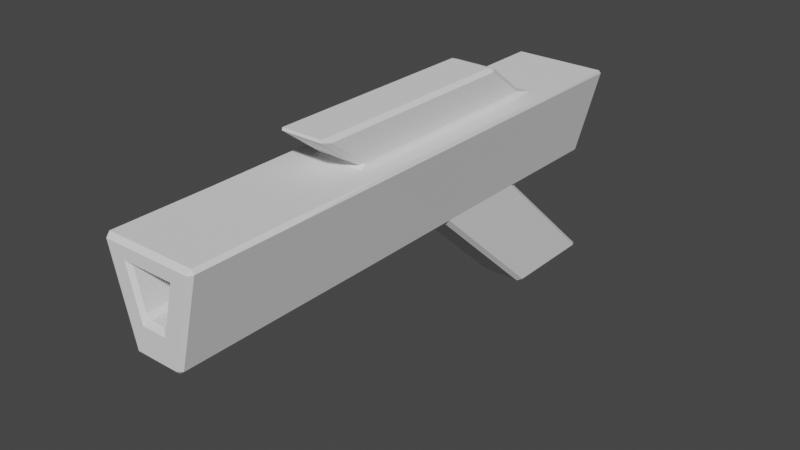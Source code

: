 # Source: GoofyBlaster.blend  (saved by Blender 3.6.11; exported with 4.5.12 LTS)
import bpy
from mathutils import Matrix  # noqa: F401  (used for matrix-valued properties, if any)

bpy.ops.wm.read_factory_settings(use_empty=True)
scene = bpy.context.scene
scene.name = 'Scene'

# ---- collections
col_collection = bpy.data.collections.new('Collection'); scene.collection.children.link(col_collection)

# ---- world
world_world = bpy.data.worlds.new('World'); scene.world = world_world
world_world.use_nodes = True; world_world.node_tree.nodes.clear()
_N = world_world.node_tree.nodes; _L = world_world.node_tree.links
n0 = _N.new('ShaderNodeOutputWorld'); n0.name = 'World Output'; n0.location = (300, 300)
n1 = _N.new('ShaderNodeBackground'); n1.name = 'Background'; n1.location = (10, 300)
n1.inputs[0].default_value = (0.05088, 0.05088, 0.05088, 1.0)
_L.new(n1.outputs[0], n0.inputs[0])
n0.is_active_output = True
world_world.color = (0.05088, 0.05088, 0.05088)
world_world.use_sun_shadow = False
world_world.sun_shadow_jitter_overblur = 0.0

# ---- meshes
me_cube_001 = bpy.data.meshes.new('Cube.001')
me_cube_001.from_pydata([(-0.4917, -7.543, -1.0), (-1.0, -7.543, 1.0), (-0.4917, -5.543, -1.0), (-1.0, -5.543, 1.0), (0.4917, -7.543, -1.0), (1.0, -7.543, 1.0), (0.4917, -5.543, -1.0), (1.0, -5.543, 1.0), (-1.0, 3.643, 1.0), (-0.4917, 3.643, -1.0), (0.4917, 3.643, -1.0), (1.0, 3.643, 1.0), (-0.3572, -7.543, -0.7265), (-0.7265, -7.543, 0.7265), (0.7265, -7.543, 0.7265), (0.3572, -7.543, -0.7265), (-0.2242, -7.543, -0.2667), (-0.456, -7.543, 0.6454), (0.456, -7.543, 0.6454), (0.2242, -7.543, -0.2667), (-0.2242, 2.207, -0.2667), (-0.456, 2.207, 0.6454), (0.456, 2.207, 0.6454), (0.2242, 2.207, -0.2667), (-0.6896, -4.118, 1.0), (0.6896, -4.118, 1.0), (-0.6896, 2.217, 1.0), (0.6896, 2.217, 1.0), (-0.5148, -3.315, 1.0), (0.5148, -3.315, 1.0), (-0.5148, 1.414, 1.0), (0.5148, 1.414, 1.0), (-0.5148, -4.345, 1.789), (0.5148, -4.345, 1.789), (-0.5148, 0.3842, 1.789), (0.5148, 0.3842, 1.789), (1.0, -3.247, 1.0), (1.0, -0.9504, 1.0), (1.0, 1.346, 1.0), (-1.0, 1.346, 1.0), (-1.0, -0.9504, 1.0), (-1.0, -3.247, 1.0), (-0.4917, 1.346, -1.0), (-0.4917, -0.9504, -1.0), (-0.4917, -3.247, -1.0), (0.4917, -3.247, -1.0), (0.4917, -0.9504, -1.0), (0.4917, 1.346, -1.0), (0.6896, -2.534, 1.0), (0.6896, -0.9504, 1.0), (0.6896, 0.6332, 1.0), (-0.6896, 0.6332, 1.0), (-0.6896, -0.9504, 1.0), (-0.6896, -2.534, 1.0), (0.5148, -2.133, 1.0), (0.5148, -0.9504, 1.0), (0.5148, 0.2319, 1.0), (-0.5148, 0.2319, 1.0), (-0.5148, -0.9504, 1.0), (-0.5148, -2.133, 1.0), (0.5148, -3.163, 1.789), (0.5148, -1.98, 1.789), (0.5148, -0.7981, 1.789), (-0.5148, -0.7981, 1.789), (-0.5148, -1.98, 1.789), (-0.5148, -3.163, 1.789), (-0.4917, 4.043, -3.478), (-0.4917, 1.746, -3.478), (0.4917, 1.746, -3.478), (0.4917, 4.043, -3.478)], [], [(0, 1, 3, 2), (41, 3, 24, 53), (6, 7, 5, 4), (5, 1, 13, 14), (2, 6, 4, 0), (7, 3, 1, 5), (9, 8, 11, 10), (42, 39, 8, 9), (38, 47, 10, 11), (47, 42, 9, 10), (12, 15, 19, 16), (4, 5, 14, 15), (1, 0, 12, 13), (0, 4, 15, 12), (18, 17, 21, 22), (13, 12, 16, 17), (14, 13, 17, 18), (15, 14, 18, 19), (23, 22, 21, 20), (19, 18, 22, 23), (16, 19, 23, 20), (17, 16, 20, 21), (50, 27, 31, 56), (3, 7, 25, 24), (38, 11, 27, 50), (11, 8, 26, 27), (59, 28, 32, 65), (24, 25, 29, 28), (53, 24, 28, 59), (27, 26, 30, 31), (63, 62, 35, 34), (31, 30, 34, 35), (56, 31, 35, 62), (28, 29, 33, 32), (29, 54, 60, 33), (54, 55, 61, 60), (55, 56, 62, 61), (32, 33, 60, 65), (65, 60, 61, 64), (64, 61, 62, 63), (26, 51, 57, 30), (51, 52, 58, 57), (52, 53, 59, 58), (30, 57, 63, 34), (57, 58, 64, 63), (58, 59, 65, 64), (7, 36, 48, 25), (36, 37, 49, 48), (37, 38, 50, 49), (25, 48, 54, 29), (48, 49, 55, 54), (49, 50, 56, 55), (6, 2, 44, 45), (45, 44, 43, 46), (47, 46, 68, 69), (7, 6, 45, 36), (36, 45, 46, 37), (37, 46, 47, 38), (2, 3, 41, 44), (44, 41, 40, 43), (43, 40, 39, 42), (8, 39, 51, 26), (39, 40, 52, 51), (40, 41, 53, 52), (68, 67, 66, 69), (43, 42, 66, 67), (46, 43, 67, 68), (42, 47, 69, 66)])
_k = {(16, 17): 1.0, (18, 19): 1.0, (16, 19): 1.0, (17, 18): 1.0, (20, 21): 1.0, (22, 23): 1.0, (20, 23): 1.0, (21, 22): 1.0}
me_cube_001.attributes.new('crease_edge', 'FLOAT', 'EDGE').data.foreach_set('value', [_k.get((min(e.vertices), max(e.vertices)), 0.0) for e in me_cube_001.edges])
_uv = me_cube_001.uv_layers.new(name='UVMap')
_uv.uv.foreach_set('vector', [0.375, 0.0, 0.625, 0.0, 0.625, 0.25, 0.375, 0.25, 0.625, 0.25, 0.625, 0.25, 0.625, 0.25, 0.625, 0.25, 0.375, 0.5, 0.625, 0.5, 0.625, 0.75, 0.375, 0.75, 0.625, 0.75, 0.875, 0.75, 0.875, 0.75, 0.625, 0.75, 0.125, 0.5, 0.375, 0.5, 0.375, 0.75, 0.125, 0.75, 0.625, 0.5, 0.875, 0.5, 0.875, 0.75, 0.625, 0.75, 0.375, 0.25, 0.625, 0.25, 0.625, 0.5, 0.375, 0.5, 0.375, 0.25, 0.625, 0.25, 0.625, 0.25, 0.375, 0.25, 0.625, 0.5, 0.375, 0.5, 0.375, 0.5, 0.625, 0.5, 0.375, 0.5, 0.125, 0.5, 0.125, 0.5, 0.375, 0.5, 0.125, 0.75, 0.375, 0.75, 0.375, 0.75, 0.125, 0.75, 0.375, 0.75, 0.625, 0.75, 0.625, 0.75, 0.375, 0.75, 0.625, 0.0, 0.375, 0.0, 0.375, 0.0, 0.625, 0.0, 0.125, 0.75, 0.375, 0.75, 0.375, 0.75, 0.125, 0.75, 0.625, 0.75, 0.875, 0.75, 0.875, 0.75, 0.625, 0.75, 0.625, 0.0, 0.375, 0.0, 0.375, 0.0, 0.625, 0.0, 0.625, 0.75, 0.875, 0.75, 0.875, 0.75, 0.625, 0.75, 0.375, 0.75, 0.625, 0.75, 0.625, 0.75, 0.375, 0.75, 0.375, 0.75, 0.625, 0.75, 0.625, 1.0, 0.375, 1.0, 0.375, 0.75, 0.625, 0.75, 0.625, 0.75, 0.375, 0.75, 0.125, 0.75, 0.375, 0.75, 0.375, 0.75, 0.125, 0.75, 0.625, 0.0, 0.375, 0.0, 0.375, 0.0, 0.625, 0.0, 0.625, 0.5, 0.625, 0.5, 0.625, 0.5, 0.625, 0.5, 0.875, 0.5, 0.625, 0.5, 0.625, 0.5, 0.875, 0.5, 0.625, 0.5, 0.625, 0.5, 0.625, 0.5, 0.625, 0.5, 0.625, 0.5, 0.625, 0.25, 0.625, 0.25, 0.625, 0.5, 0.625, 0.25, 0.625, 0.25, 0.625, 0.25, 0.625, 0.25, 0.875, 0.5, 0.625, 0.5, 0.625, 0.5, 0.875, 0.5, 0.625, 0.25, 0.625, 0.25, 0.625, 0.25, 0.625, 0.25, 0.625, 0.5, 0.625, 0.25, 0.625, 0.25, 0.625, 0.5, 0.875, 0.5, 0.625, 0.5, 0.625, 0.5, 0.875, 0.5, 0.625, 0.5, 0.625, 0.25, 0.625, 0.25, 0.625, 0.5, 0.625, 0.5, 0.625, 0.5, 0.625, 0.5, 0.625, 0.5, 0.875, 0.5, 0.625, 0.5, 0.625, 0.5, 0.875, 0.5, 0.625, 0.5, 0.625, 0.5, 0.625, 0.5, 0.625, 0.5, 0.625, 0.5, 0.625, 0.5, 0.625, 0.5, 0.625, 0.5, 0.625, 0.5, 0.625, 0.5, 0.625, 0.5, 0.625, 0.5, 0.875, 0.5, 0.625, 0.5, 0.625, 0.5, 0.875, 0.5, 0.875, 0.5, 0.625, 0.5, 0.625, 0.5, 0.875, 0.5, 0.875, 0.5, 0.625, 0.5, 0.625, 0.5, 0.875, 0.5, 0.625, 0.25, 0.625, 0.25, 0.625, 0.25, 0.625, 0.25, 0.625, 0.25, 0.625, 0.25, 0.625, 0.25, 0.625, 0.25, 0.625, 0.25, 0.625, 0.25, 0.625, 0.25, 0.625, 0.25, 0.625, 0.25, 0.625, 0.25, 0.625, 0.25, 0.625, 0.25, 0.625, 0.25, 0.625, 0.25, 0.625, 0.25, 0.625, 0.25, 0.625, 0.25, 0.625, 0.25, 0.625, 0.25, 0.625, 0.25, 0.625, 0.5, 0.625, 0.5, 0.625, 0.5, 0.625, 0.5, 0.625, 0.5, 0.625, 0.5, 0.625, 0.5, 0.625, 0.5, 0.625, 0.5, 0.625, 0.5, 0.625, 0.5, 0.625, 0.5, 0.625, 0.5, 0.625, 0.5, 0.625, 0.5, 0.625, 0.5, 0.625, 0.5, 0.625, 0.5, 0.625, 0.5, 0.625, 0.5, 0.625, 0.5, 0.625, 0.5, 0.625, 0.5, 0.625, 0.5, 0.375, 0.5, 0.125, 0.5, 0.125, 0.5, 0.375, 0.5, 0.375, 0.5, 0.125, 0.5, 0.125, 0.5, 0.375, 0.5, 0.375, 0.5, 0.375, 0.5, 0.375, 0.5, 0.375, 0.5, 0.625, 0.5, 0.375, 0.5, 0.375, 0.5, 0.625, 0.5, 0.625, 0.5, 0.375, 0.5, 0.375, 0.5, 0.625, 0.5, 0.625, 0.5, 0.375, 0.5, 0.375, 0.5, 0.625, 0.5, 0.375, 0.25, 0.625, 0.25, 0.625, 0.25, 0.375, 0.25, 0.375, 0.25, 0.625, 0.25, 0.625, 0.25, 0.375, 0.25, 0.375, 0.25, 0.625, 0.25, 0.625, 0.25, 0.375, 0.25, 0.625, 0.25, 0.625, 0.25, 0.625, 0.25, 0.625, 0.25, 0.625, 0.25, 0.625, 0.25, 0.625, 0.25, 0.625, 0.25, 0.625, 0.25, 0.625, 0.25, 0.625, 0.25, 0.625, 0.25, 0.375, 0.5, 0.125, 0.5, 0.125, 0.5, 0.375, 0.5, 0.375, 0.25, 0.375, 0.25, 0.375, 0.25, 0.375, 0.25, 0.375, 0.5, 0.125, 0.5, 0.125, 0.5, 0.375, 0.5, 0.125, 0.5, 0.375, 0.5, 0.375, 0.5, 0.125, 0.5])
me_cube_001.update()

# ---- objects
ob_blaster = bpy.data.objects.new('Blaster', me_cube_001)

# ---- transforms, parenting, visibility, modifiers, constraints
ob_blaster.location = (0.0, 0.0, 0.0)
_m = ob_blaster.modifiers.new('Bevel', 'BEVEL')

# ---- collection membership
col_collection.objects.link(ob_blaster)

# ---- scene / render settings (as saved in the file)
scene.frame_start = 1; scene.frame_end = 250; scene.frame_set(1)
scene.render.engine = 'BLENDER_EEVEE_NEXT'
scene.cycles.sampling_pattern = 'TABULATED_SOBOL'
scene.view_settings.view_transform = 'Filmic'
bpy.context.view_layer.update()

# ---- added for rendering (the .blend has no active camera and no usable light): camera, sun
cam_auto = bpy.data.cameras.new('AutoCamera')
cam_auto.lens = 50.0
cam_auto.sensor_width = 36.0
cam_auto.clip_end = 1000.0
ob_auto_camera = bpy.data.objects.new('AutoCamera', cam_auto)
scene.collection.objects.link(ob_auto_camera)
ob_auto_camera.location = (11.8648, -16.018, 8.64752)
ob_auto_camera.rotation_euler = (1.09748, -7.21219e-08, 0.694738)
scene.camera = ob_auto_camera
light_auto_sun = bpy.data.lights.new('AutoSun', 'SUN')
light_auto_sun.energy = 3.0
light_auto_sun.angle = 0.0523599
ob_auto_sun = bpy.data.objects.new('AutoSun', light_auto_sun)
scene.collection.objects.link(ob_auto_sun)
ob_auto_sun.rotation_euler = (0.872665, 0.174533, 0.523599)
bpy.context.view_layer.update()
